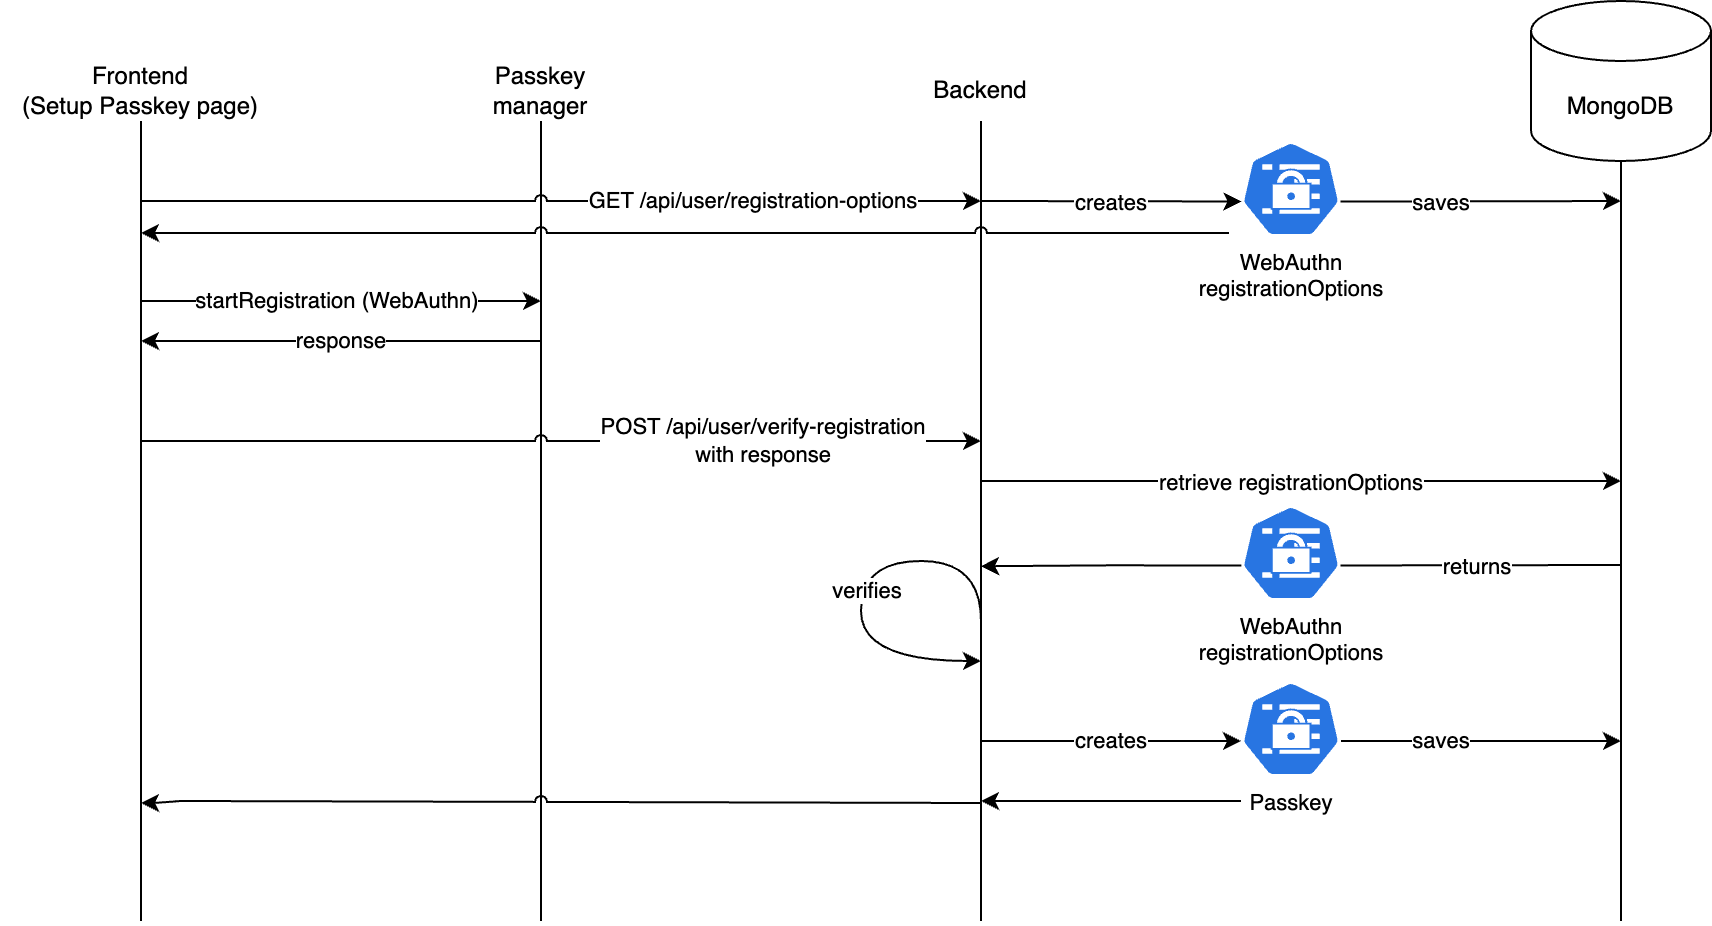

The diagram above was exported from draw.io. Its source (the exported page's mxGraphModel, read from the mxfile embedded in the PNG):
<mxGraphModel dx="1268" dy="903" grid="1" gridSize="10" guides="1" tooltips="1" connect="1" arrows="1" fold="1" page="1" pageScale="1" pageWidth="680" pageHeight="500" math="0" shadow="0">
  <root>
    <mxCell id="0" />
    <mxCell id="1" parent="0" />
    <mxCell id="mIO1ZnMNC-V9cIycPYtK-27" value="" style="endArrow=none;html=1;rounded=0;" edge="1" parent="1">
      <mxGeometry width="50" height="50" relative="1" as="geometry">
        <mxPoint x="280" y="480" as="sourcePoint" />
        <mxPoint x="280" y="80" as="targetPoint" />
      </mxGeometry>
    </mxCell>
    <mxCell id="mIO1ZnMNC-V9cIycPYtK-28" value="Passkey manager" style="text;html=1;align=center;verticalAlign=middle;whiteSpace=wrap;rounded=0;" vertex="1" parent="1">
      <mxGeometry x="250" y="50" width="60" height="30" as="geometry" />
    </mxCell>
    <mxCell id="mIO1ZnMNC-V9cIycPYtK-7" value="" style="endArrow=none;html=1;rounded=0;" edge="1" parent="1">
      <mxGeometry width="50" height="50" relative="1" as="geometry">
        <mxPoint x="80" y="480" as="sourcePoint" />
        <mxPoint x="80" y="80" as="targetPoint" />
      </mxGeometry>
    </mxCell>
    <mxCell id="mIO1ZnMNC-V9cIycPYtK-8" value="" style="endArrow=none;html=1;rounded=0;" edge="1" parent="1">
      <mxGeometry width="50" height="50" relative="1" as="geometry">
        <mxPoint x="500" y="480" as="sourcePoint" />
        <mxPoint x="500" y="80" as="targetPoint" />
      </mxGeometry>
    </mxCell>
    <mxCell id="mIO1ZnMNC-V9cIycPYtK-10" value="Backend" style="text;html=1;align=center;verticalAlign=middle;whiteSpace=wrap;rounded=0;" vertex="1" parent="1">
      <mxGeometry x="470" y="50" width="60" height="30" as="geometry" />
    </mxCell>
    <mxCell id="mIO1ZnMNC-V9cIycPYtK-11" value="Frontend&lt;div&gt;(Setup Passkey page)&lt;/div&gt;" style="text;html=1;align=center;verticalAlign=middle;whiteSpace=wrap;rounded=0;" vertex="1" parent="1">
      <mxGeometry x="10" y="50" width="140" height="30" as="geometry" />
    </mxCell>
    <mxCell id="mIO1ZnMNC-V9cIycPYtK-21" style="edgeStyle=orthogonalEdgeStyle;rounded=0;orthogonalLoop=1;jettySize=auto;html=1;jumpStyle=arc;" edge="1" parent="1">
      <mxGeometry relative="1" as="geometry">
        <mxPoint x="80" y="136" as="targetPoint" />
        <mxPoint x="624" y="136" as="sourcePoint" />
        <Array as="points">
          <mxPoint x="624" y="136" />
        </Array>
      </mxGeometry>
    </mxCell>
    <mxCell id="mIO1ZnMNC-V9cIycPYtK-16" value="WebAuthn&lt;div style=&quot;font-size: 11px;&quot;&gt;registrationOptions&lt;/div&gt;" style="aspect=fixed;sketch=0;html=1;dashed=0;whitespace=wrap;verticalLabelPosition=bottom;verticalAlign=top;fillColor=#2875E2;strokeColor=#ffffff;points=[[0.005,0.63,0],[0.1,0.2,0],[0.9,0.2,0],[0.5,0,0],[0.995,0.63,0],[0.72,0.99,0],[0.5,1,0],[0.28,0.99,0]];shape=mxgraph.kubernetes.icon2;prIcon=secret;fontSize=11;" vertex="1" parent="1">
      <mxGeometry x="630" y="90" width="50" height="48" as="geometry" />
    </mxCell>
    <mxCell id="mIO1ZnMNC-V9cIycPYtK-17" value="" style="endArrow=classic;html=1;rounded=0;entryX=0.005;entryY=0.63;entryDx=0;entryDy=0;entryPerimeter=0;" edge="1" parent="1" target="mIO1ZnMNC-V9cIycPYtK-16">
      <mxGeometry width="50" height="50" relative="1" as="geometry">
        <mxPoint x="500" y="120" as="sourcePoint" />
        <mxPoint x="510" y="130" as="targetPoint" />
      </mxGeometry>
    </mxCell>
    <mxCell id="mIO1ZnMNC-V9cIycPYtK-18" value="creates" style="edgeLabel;html=1;align=center;verticalAlign=middle;resizable=0;points=[];" vertex="1" connectable="0" parent="mIO1ZnMNC-V9cIycPYtK-17">
      <mxGeometry x="-0.013" relative="1" as="geometry">
        <mxPoint as="offset" />
      </mxGeometry>
    </mxCell>
    <mxCell id="mIO1ZnMNC-V9cIycPYtK-19" style="edgeStyle=orthogonalEdgeStyle;rounded=0;orthogonalLoop=1;jettySize=auto;html=1;exitX=0.995;exitY=0.63;exitDx=0;exitDy=0;exitPerimeter=0;entryX=0;entryY=0.5;entryDx=0;entryDy=0;entryPerimeter=0;" edge="1" parent="1" source="mIO1ZnMNC-V9cIycPYtK-16">
      <mxGeometry relative="1" as="geometry">
        <mxPoint x="820" y="120" as="targetPoint" />
      </mxGeometry>
    </mxCell>
    <mxCell id="mIO1ZnMNC-V9cIycPYtK-20" value="saves" style="edgeLabel;html=1;align=center;verticalAlign=middle;resizable=0;points=[];" vertex="1" connectable="0" parent="mIO1ZnMNC-V9cIycPYtK-19">
      <mxGeometry x="-0.0715" y="-1" relative="1" as="geometry">
        <mxPoint x="-15" y="-1" as="offset" />
      </mxGeometry>
    </mxCell>
    <mxCell id="mIO1ZnMNC-V9cIycPYtK-22" value="" style="endArrow=none;html=1;rounded=0;" edge="1" parent="1">
      <mxGeometry width="50" height="50" relative="1" as="geometry">
        <mxPoint x="820" y="480" as="sourcePoint" />
        <mxPoint x="820" y="80" as="targetPoint" />
      </mxGeometry>
    </mxCell>
    <mxCell id="mIO1ZnMNC-V9cIycPYtK-24" value="MongoDB" style="shape=cylinder3;whiteSpace=wrap;html=1;boundedLbl=1;backgroundOutline=1;size=15;" vertex="1" parent="1">
      <mxGeometry x="775" y="20" width="90" height="80" as="geometry" />
    </mxCell>
    <mxCell id="mIO1ZnMNC-V9cIycPYtK-13" value="" style="endArrow=classic;html=1;rounded=0;jumpStyle=arc;" edge="1" parent="1">
      <mxGeometry width="50" height="50" relative="1" as="geometry">
        <mxPoint x="80" y="120" as="sourcePoint" />
        <mxPoint x="500" y="120" as="targetPoint" />
      </mxGeometry>
    </mxCell>
    <mxCell id="mIO1ZnMNC-V9cIycPYtK-14" value="GET /api/user/registration-options" style="edgeLabel;html=1;align=center;verticalAlign=middle;resizable=0;points=[];" vertex="1" connectable="0" parent="mIO1ZnMNC-V9cIycPYtK-13">
      <mxGeometry x="-0.013" relative="1" as="geometry">
        <mxPoint x="98" as="offset" />
      </mxGeometry>
    </mxCell>
    <mxCell id="mIO1ZnMNC-V9cIycPYtK-25" value="" style="endArrow=classic;html=1;rounded=0;jumpStyle=arc;" edge="1" parent="1">
      <mxGeometry width="50" height="50" relative="1" as="geometry">
        <mxPoint x="80" y="240" as="sourcePoint" />
        <mxPoint x="500" y="240" as="targetPoint" />
      </mxGeometry>
    </mxCell>
    <mxCell id="mIO1ZnMNC-V9cIycPYtK-26" value="POST /api/user/verify-registration&lt;div&gt;with response&lt;/div&gt;" style="edgeLabel;html=1;align=center;verticalAlign=middle;resizable=0;points=[];" vertex="1" connectable="0" parent="mIO1ZnMNC-V9cIycPYtK-25">
      <mxGeometry x="-0.013" relative="1" as="geometry">
        <mxPoint x="103" as="offset" />
      </mxGeometry>
    </mxCell>
    <mxCell id="mIO1ZnMNC-V9cIycPYtK-29" value="" style="endArrow=classic;html=1;rounded=0;" edge="1" parent="1">
      <mxGeometry width="50" height="50" relative="1" as="geometry">
        <mxPoint x="80" y="170" as="sourcePoint" />
        <mxPoint x="280" y="170" as="targetPoint" />
      </mxGeometry>
    </mxCell>
    <mxCell id="mIO1ZnMNC-V9cIycPYtK-30" value="startRegistration (WebAuthn)" style="edgeLabel;html=1;align=center;verticalAlign=middle;resizable=0;points=[];" vertex="1" connectable="0" parent="mIO1ZnMNC-V9cIycPYtK-29">
      <mxGeometry x="-0.0215" y="3" relative="1" as="geometry">
        <mxPoint y="3" as="offset" />
      </mxGeometry>
    </mxCell>
    <mxCell id="mIO1ZnMNC-V9cIycPYtK-31" value="" style="endArrow=classic;html=1;rounded=0;" edge="1" parent="1">
      <mxGeometry width="50" height="50" relative="1" as="geometry">
        <mxPoint x="280" y="190" as="sourcePoint" />
        <mxPoint x="80" y="190" as="targetPoint" />
      </mxGeometry>
    </mxCell>
    <mxCell id="mIO1ZnMNC-V9cIycPYtK-33" value="response" style="edgeLabel;html=1;align=center;verticalAlign=middle;resizable=0;points=[];" vertex="1" connectable="0" parent="mIO1ZnMNC-V9cIycPYtK-31">
      <mxGeometry x="0.0831" relative="1" as="geometry">
        <mxPoint x="8" as="offset" />
      </mxGeometry>
    </mxCell>
    <mxCell id="mIO1ZnMNC-V9cIycPYtK-41" style="edgeStyle=orthogonalEdgeStyle;rounded=0;orthogonalLoop=1;jettySize=auto;html=1;exitX=0.005;exitY=0.63;exitDx=0;exitDy=0;exitPerimeter=0;" edge="1" parent="1" source="mIO1ZnMNC-V9cIycPYtK-35">
      <mxGeometry relative="1" as="geometry">
        <mxPoint x="500" y="302.6153846153845" as="targetPoint" />
      </mxGeometry>
    </mxCell>
    <mxCell id="mIO1ZnMNC-V9cIycPYtK-35" value="WebAuthn&lt;div style=&quot;font-size: 11px;&quot;&gt;registrationOptions&lt;/div&gt;" style="aspect=fixed;sketch=0;html=1;dashed=0;whitespace=wrap;verticalLabelPosition=bottom;verticalAlign=top;fillColor=#2875E2;strokeColor=#ffffff;points=[[0.005,0.63,0],[0.1,0.2,0],[0.9,0.2,0],[0.5,0,0],[0.995,0.63,0],[0.72,0.99,0],[0.5,1,0],[0.28,0.99,0]];shape=mxgraph.kubernetes.icon2;prIcon=secret;fontSize=11;" vertex="1" parent="1">
      <mxGeometry x="630" y="272" width="50" height="48" as="geometry" />
    </mxCell>
    <mxCell id="mIO1ZnMNC-V9cIycPYtK-36" value="" style="endArrow=classic;html=1;rounded=0;" edge="1" parent="1">
      <mxGeometry width="50" height="50" relative="1" as="geometry">
        <mxPoint x="500" y="260" as="sourcePoint" />
        <mxPoint x="820" y="260" as="targetPoint" />
      </mxGeometry>
    </mxCell>
    <mxCell id="mIO1ZnMNC-V9cIycPYtK-37" value="retrieve registrationOptions" style="edgeLabel;html=1;align=center;verticalAlign=middle;resizable=0;points=[];" vertex="1" connectable="0" parent="mIO1ZnMNC-V9cIycPYtK-36">
      <mxGeometry x="-0.0327" y="-1" relative="1" as="geometry">
        <mxPoint as="offset" />
      </mxGeometry>
    </mxCell>
    <mxCell id="mIO1ZnMNC-V9cIycPYtK-39" value="" style="endArrow=none;html=1;rounded=0;entryX=0.995;entryY=0.63;entryDx=0;entryDy=0;entryPerimeter=0;endFill=0;" edge="1" parent="1" target="mIO1ZnMNC-V9cIycPYtK-35">
      <mxGeometry width="50" height="50" relative="1" as="geometry">
        <mxPoint x="820" y="302" as="sourcePoint" />
        <mxPoint x="690" y="292" as="targetPoint" />
      </mxGeometry>
    </mxCell>
    <mxCell id="mIO1ZnMNC-V9cIycPYtK-40" value="returns" style="edgeLabel;html=1;align=center;verticalAlign=middle;resizable=0;points=[];" vertex="1" connectable="0" parent="mIO1ZnMNC-V9cIycPYtK-39">
      <mxGeometry x="0.0289" relative="1" as="geometry">
        <mxPoint as="offset" />
      </mxGeometry>
    </mxCell>
    <mxCell id="mIO1ZnMNC-V9cIycPYtK-42" value="" style="endArrow=classic;html=1;rounded=0;edgeStyle=orthogonalEdgeStyle;curved=1;" edge="1" parent="1">
      <mxGeometry width="50" height="50" relative="1" as="geometry">
        <mxPoint x="500" y="330" as="sourcePoint" />
        <mxPoint x="500" y="350" as="targetPoint" />
        <Array as="points">
          <mxPoint x="500" y="300" />
          <mxPoint x="440" y="300" />
          <mxPoint x="440" y="350" />
        </Array>
      </mxGeometry>
    </mxCell>
    <mxCell id="mIO1ZnMNC-V9cIycPYtK-43" value="verifies" style="edgeLabel;html=1;align=center;verticalAlign=middle;resizable=0;points=[];" vertex="1" connectable="0" parent="mIO1ZnMNC-V9cIycPYtK-42">
      <mxGeometry x="0.0376" y="3" relative="1" as="geometry">
        <mxPoint as="offset" />
      </mxGeometry>
    </mxCell>
    <mxCell id="mIO1ZnMNC-V9cIycPYtK-44" style="edgeStyle=orthogonalEdgeStyle;rounded=0;orthogonalLoop=1;jettySize=auto;html=1;jumpStyle=arc;" edge="1" parent="1">
      <mxGeometry relative="1" as="geometry">
        <mxPoint x="80" y="421" as="targetPoint" />
        <mxPoint x="500" y="421" as="sourcePoint" />
        <Array as="points">
          <mxPoint x="100" y="420" />
        </Array>
      </mxGeometry>
    </mxCell>
    <mxCell id="mIO1ZnMNC-V9cIycPYtK-45" value="Passkey" style="aspect=fixed;sketch=0;html=1;dashed=0;whitespace=wrap;verticalLabelPosition=bottom;verticalAlign=top;fillColor=#2875E2;strokeColor=#ffffff;points=[[0.005,0.63,0],[0.1,0.2,0],[0.9,0.2,0],[0.5,0,0],[0.995,0.63,0],[0.72,0.99,0],[0.5,1,0],[0.28,0.99,0]];shape=mxgraph.kubernetes.icon2;prIcon=secret;fontSize=11;" vertex="1" parent="1">
      <mxGeometry x="630" y="360" width="50" height="48" as="geometry" />
    </mxCell>
    <mxCell id="mIO1ZnMNC-V9cIycPYtK-46" value="" style="endArrow=classic;html=1;rounded=0;entryX=0.005;entryY=0.63;entryDx=0;entryDy=0;entryPerimeter=0;" edge="1" parent="1">
      <mxGeometry width="50" height="50" relative="1" as="geometry">
        <mxPoint x="500" y="390" as="sourcePoint" />
        <mxPoint x="630" y="390" as="targetPoint" />
      </mxGeometry>
    </mxCell>
    <mxCell id="mIO1ZnMNC-V9cIycPYtK-47" value="creates" style="edgeLabel;html=1;align=center;verticalAlign=middle;resizable=0;points=[];" vertex="1" connectable="0" parent="mIO1ZnMNC-V9cIycPYtK-46">
      <mxGeometry x="-0.013" relative="1" as="geometry">
        <mxPoint as="offset" />
      </mxGeometry>
    </mxCell>
    <mxCell id="mIO1ZnMNC-V9cIycPYtK-48" style="edgeStyle=orthogonalEdgeStyle;rounded=0;orthogonalLoop=1;jettySize=auto;html=1;exitX=0.995;exitY=0.63;exitDx=0;exitDy=0;exitPerimeter=0;entryX=0;entryY=0.5;entryDx=0;entryDy=0;entryPerimeter=0;" edge="1" parent="1">
      <mxGeometry relative="1" as="geometry">
        <mxPoint x="680" y="390" as="sourcePoint" />
        <mxPoint x="820" y="390" as="targetPoint" />
      </mxGeometry>
    </mxCell>
    <mxCell id="mIO1ZnMNC-V9cIycPYtK-49" value="saves" style="edgeLabel;html=1;align=center;verticalAlign=middle;resizable=0;points=[];" vertex="1" connectable="0" parent="mIO1ZnMNC-V9cIycPYtK-48">
      <mxGeometry x="-0.0715" y="-1" relative="1" as="geometry">
        <mxPoint x="-15" y="-1" as="offset" />
      </mxGeometry>
    </mxCell>
    <mxCell id="mIO1ZnMNC-V9cIycPYtK-52" value="" style="endArrow=classic;html=1;rounded=0;exitX=0;exitY=0.833;exitDx=0;exitDy=0;exitPerimeter=0;" edge="1" parent="1">
      <mxGeometry width="50" height="50" relative="1" as="geometry">
        <mxPoint x="630" y="420.0039999999999" as="sourcePoint" />
        <mxPoint x="500" y="420.02" as="targetPoint" />
      </mxGeometry>
    </mxCell>
  </root>
</mxGraphModel>